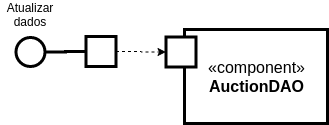

The diagram above was exported from draw.io. Its source (the exported page's mxGraphModel, read from the mxfile embedded in the PNG):
<mxGraphModel dx="693" dy="336" grid="1" gridSize="10" guides="1" tooltips="1" connect="1" arrows="1" fold="1" page="1" pageScale="1" pageWidth="827" pageHeight="1169" math="0" shadow="0">
  <root>
    <mxCell id="0" />
    <mxCell id="1" parent="0" />
    <mxCell id="2" value="&lt;font style=&quot;font-size: 16px&quot;&gt;«component»&lt;br&gt;&lt;b&gt;AuctionDAO&lt;/b&gt;&lt;/font&gt;" style="html=1;dropTarget=0;strokeWidth=3;" vertex="1" parent="1">
      <mxGeometry x="1684" y="415" width="143" height="94" as="geometry" />
    </mxCell>
    <mxCell id="3" value="" style="rounded=0;whiteSpace=wrap;html=1;strokeWidth=3;" vertex="1" parent="1">
      <mxGeometry x="1665.5" y="422.5000000000001" width="30" height="30" as="geometry" />
    </mxCell>
    <mxCell id="4" style="edgeStyle=orthogonalEdgeStyle;rounded=0;orthogonalLoop=1;jettySize=auto;html=1;entryX=0;entryY=0.5;entryDx=0;entryDy=0;dashed=1;" edge="1" source="5" target="3" parent="1">
      <mxGeometry relative="1" as="geometry" />
    </mxCell>
    <mxCell id="5" value="" style="rounded=0;whiteSpace=wrap;html=1;strokeWidth=3;" vertex="1" parent="1">
      <mxGeometry x="1585.5" y="422.0000000000001" width="30" height="30" as="geometry" />
    </mxCell>
    <mxCell id="6" style="edgeStyle=orthogonalEdgeStyle;rounded=0;orthogonalLoop=1;jettySize=auto;html=1;entryX=0;entryY=0.5;entryDx=0;entryDy=0;endArrow=none;endFill=0;strokeWidth=3;" edge="1" source="7" target="5" parent="1">
      <mxGeometry relative="1" as="geometry" />
    </mxCell>
    <mxCell id="7" value="" style="ellipse;whiteSpace=wrap;html=1;aspect=fixed;strokeWidth=3;" vertex="1" parent="1">
      <mxGeometry x="1515.5" y="423" width="29" height="29" as="geometry" />
    </mxCell>
    <mxCell id="8" value="Atualizar dados" style="text;html=1;strokeColor=none;fillColor=none;align=center;verticalAlign=middle;whiteSpace=wrap;rounded=0;" vertex="1" parent="1">
      <mxGeometry x="1500" y="390" width="60" height="20" as="geometry" />
    </mxCell>
  </root>
</mxGraphModel>